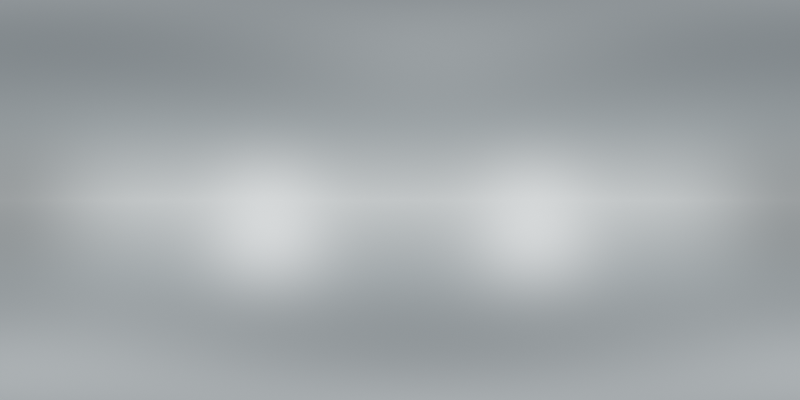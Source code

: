 # Source: void-prism-cycles-environment.blend  (saved by Blender 5.1.30; exported with 4.5.12 LTS)
import bpy
from mathutils import Matrix  # noqa: F401  (used for matrix-valued properties, if any)

bpy.ops.wm.read_factory_settings(use_empty=True)
scene = bpy.context.scene
scene.name = 'Scene'

# ---- world
world_void_prism___cycles_reflection_studio = bpy.data.worlds.new('Void Prism | Cycles Reflection Studio'); scene.world = world_void_prism___cycles_reflection_studio
world_void_prism___cycles_reflection_studio.use_nodes = True; world_void_prism___cycles_reflection_studio.node_tree.nodes.clear()
_N = world_void_prism___cycles_reflection_studio.node_tree.nodes; _L = world_void_prism___cycles_reflection_studio.node_tree.links
n0 = _N.new('ShaderNodeTexCoord'); n0.name = 'Studio Direction'; n0.location = (0, 0)
n1 = _N.new('ShaderNodeSeparateXYZ'); n1.name = 'Separate XYZ'; n1.location = (0, 0)
n2 = _N.new('ShaderNodeMapRange'); n2.name = 'Neutral Gallery Gradient'; n2.location = (0, 0)
n2.inputs[1].default_value = -1.0
n3 = _N.new('ShaderNodeValToRGB'); n3.name = 'Polished Silver Studio'; n3.location = (0, 0)
n3.label = 'Polished Silver Studio'
while len(n3.color_ramp.elements) > 1: n3.color_ramp.elements.remove(n3.color_ramp.elements[-1])
n3.color_ramp.elements[0].position = 0.0; n3.color_ramp.elements[0].color = (0.24, 0.27, 0.29, 1.0)
_e = n3.color_ramp.elements.new(0.22); _e.color = (0.42, 0.46, 0.48, 1.0)
_e = n3.color_ramp.elements.new(0.5); _e.color = (0.69, 0.72, 0.73, 1.0)
_e = n3.color_ramp.elements.new(0.78); _e.color = (0.46, 0.5, 0.52, 1.0)
_e = n3.color_ramp.elements.new(1.0); _e.color = (0.27, 0.3, 0.32, 1.0)
n4 = _N.new('ShaderNodeVectorMath'); n4.name = 'Left Softbox Direction'; n4.location = (0, 0)
n4.operation = 'DOT_PRODUCT'
n4.inputs[1].default_value = (0.8445, -0.4943, 0.206)
n5 = _N.new('ShaderNodeMath'); n5.name = 'Left Softbox Positive'; n5.location = (0, 0)
n5.operation = 'MAXIMUM'
n5.inputs[1].default_value = 0.0
n6 = _N.new('ShaderNodeMath'); n6.name = 'Left Softbox Softness'; n6.location = (0, 0)
n6.operation = 'POWER'
n6.inputs[1].default_value = 8.5
n7 = _N.new('ShaderNodeMath'); n7.name = 'Left Softbox Strength'; n7.location = (0, 0)
n7.operation = 'MULTIPLY'
n7.inputs[1].default_value = 0.72
n8 = _N.new('ShaderNodeMixRGB'); n8.name = 'Left Softbox'; n8.location = (0, 0)
n8.inputs[2].default_value = (0.95, 0.97, 0.98, 1.0)
n9 = _N.new('ShaderNodeVectorMath'); n9.name = 'Right Softbox Direction'; n9.location = (0, 0)
n9.operation = 'DOT_PRODUCT'
n9.inputs[1].default_value = (-0.8445, -0.4943, 0.206)
n10 = _N.new('ShaderNodeMath'); n10.name = 'Right Softbox Positive'; n10.location = (0, 0)
n10.operation = 'MAXIMUM'
n10.inputs[1].default_value = 0.0
n11 = _N.new('ShaderNodeMath'); n11.name = 'Right Softbox Softness'; n11.location = (0, 0)
n11.operation = 'POWER'
n11.inputs[1].default_value = 8.5
n12 = _N.new('ShaderNodeMath'); n12.name = 'Right Softbox Strength'; n12.location = (0, 0)
n12.operation = 'MULTIPLY'
n12.inputs[1].default_value = 0.72
n13 = _N.new('ShaderNodeMixRGB'); n13.name = 'Right Softbox'; n13.location = (0, 0)
n13.inputs[2].default_value = (0.94, 0.96, 0.97, 1.0)
n14 = _N.new('ShaderNodeVectorMath'); n14.name = 'Top Softbox Direction'; n14.location = (0, 0)
n14.operation = 'DOT_PRODUCT'
n14.inputs[1].default_value = (0.05012, 0.1804, 0.9823)
n15 = _N.new('ShaderNodeMath'); n15.name = 'Top Softbox Positive'; n15.location = (0, 0)
n15.operation = 'MAXIMUM'
n15.inputs[1].default_value = 0.0
n16 = _N.new('ShaderNodeMath'); n16.name = 'Top Softbox Softness'; n16.location = (0, 0)
n16.operation = 'POWER'
n16.inputs[1].default_value = 6.5
n17 = _N.new('ShaderNodeMath'); n17.name = 'Top Softbox Strength'; n17.location = (0, 0)
n17.operation = 'MULTIPLY'
n17.inputs[1].default_value = 0.42
n18 = _N.new('ShaderNodeMixRGB'); n18.name = 'Top Softbox'; n18.location = (0, 0)
n18.inputs[2].default_value = (0.86, 0.9, 0.92, 1.0)
n19 = _N.new('ShaderNodeVectorMath'); n19.name = 'Lower Softbox Direction'; n19.location = (0, 0)
n19.operation = 'DOT_PRODUCT'
n19.inputs[1].default_value = (-0.07975, -0.2791, -0.9569)
n20 = _N.new('ShaderNodeMath'); n20.name = 'Lower Softbox Positive'; n20.location = (0, 0)
n20.operation = 'MAXIMUM'
n20.inputs[1].default_value = 0.0
n21 = _N.new('ShaderNodeMath'); n21.name = 'Lower Softbox Softness'; n21.location = (0, 0)
n21.operation = 'POWER'
n21.inputs[1].default_value = 7.5
n22 = _N.new('ShaderNodeMath'); n22.name = 'Lower Softbox Strength'; n22.location = (0, 0)
n22.operation = 'MULTIPLY'
n22.inputs[1].default_value = 0.28
n23 = _N.new('ShaderNodeMixRGB'); n23.name = 'Lower Softbox'; n23.location = (0, 0)
n23.inputs[2].default_value = (0.78, 0.82, 0.84, 1.0)
n24 = _N.new('ShaderNodeVectorMath'); n24.name = 'Contrast Cove Direction'; n24.location = (0, 0)
n24.operation = 'DOT_PRODUCT'
n24.inputs[1].default_value = (0.0, 0.9967, 0.08136)
n25 = _N.new('ShaderNodeMath'); n25.name = 'Contrast Cove Positive'; n25.location = (0, 0)
n25.operation = 'MAXIMUM'
n25.inputs[1].default_value = 0.0
n26 = _N.new('ShaderNodeMath'); n26.name = 'Contrast Cove Softness'; n26.location = (0, 0)
n26.operation = 'POWER'
n26.inputs[1].default_value = 4.2
n27 = _N.new('ShaderNodeMath'); n27.name = 'Contrast Cove Strength'; n27.location = (0, 0)
n27.operation = 'MULTIPLY'
n27.inputs[1].default_value = 0.48
n28 = _N.new('ShaderNodeMixRGB'); n28.name = 'Contrast Cove'; n28.location = (0, 0)
n28.inputs[2].default_value = (0.13, 0.15, 0.16, 1.0)
n29 = _N.new('ShaderNodeBackground'); n29.name = 'Cycles Studio Radiance'; n29.location = (0, 0)
n29.inputs[1].default_value = 0.78
n30 = _N.new('ShaderNodeOutputWorld'); n30.name = 'World Output'; n30.location = (0, 0)
_L.new(n0.outputs[1], n1.inputs[0])
_L.new(n1.outputs[2], n2.inputs[0])
_L.new(n2.outputs[0], n3.inputs[0])
_L.new(n0.outputs[1], n4.inputs[0])
_L.new(n4.outputs[1], n5.inputs[0])
_L.new(n5.outputs[0], n6.inputs[0])
_L.new(n6.outputs[0], n7.inputs[0])
_L.new(n7.outputs[0], n8.inputs[0])
_L.new(n3.outputs[0], n8.inputs[1])
_L.new(n0.outputs[1], n9.inputs[0])
_L.new(n9.outputs[1], n10.inputs[0])
_L.new(n10.outputs[0], n11.inputs[0])
_L.new(n11.outputs[0], n12.inputs[0])
_L.new(n12.outputs[0], n13.inputs[0])
_L.new(n8.outputs[0], n13.inputs[1])
_L.new(n0.outputs[1], n14.inputs[0])
_L.new(n14.outputs[1], n15.inputs[0])
_L.new(n15.outputs[0], n16.inputs[0])
_L.new(n16.outputs[0], n17.inputs[0])
_L.new(n17.outputs[0], n18.inputs[0])
_L.new(n13.outputs[0], n18.inputs[1])
_L.new(n0.outputs[1], n19.inputs[0])
_L.new(n19.outputs[1], n20.inputs[0])
_L.new(n20.outputs[0], n21.inputs[0])
_L.new(n21.outputs[0], n22.inputs[0])
_L.new(n22.outputs[0], n23.inputs[0])
_L.new(n18.outputs[0], n23.inputs[1])
_L.new(n0.outputs[1], n24.inputs[0])
_L.new(n24.outputs[1], n25.inputs[0])
_L.new(n25.outputs[0], n26.inputs[0])
_L.new(n26.outputs[0], n27.inputs[0])
_L.new(n27.outputs[0], n28.inputs[0])
_L.new(n23.outputs[0], n28.inputs[1])
_L.new(n28.outputs[0], n29.inputs[0])
_L.new(n29.outputs[0], n30.inputs[0])
n30.is_active_output = True

# ---- cameras
cam_cyclespresetenvironmentcamera = bpy.data.cameras.new('CyclesPresetEnvironmentCamera')
cam_cyclespresetenvironmentcamera.type = 'PANO'
cam_cyclespresetenvironmentcamera.panorama_type = 'EQUIRECTANGULAR'

# ---- objects
ob_cyclespresetenvironmentcamera = bpy.data.objects.new('CyclesPresetEnvironmentCamera', cam_cyclespresetenvironmentcamera)

# ---- transforms, parenting, visibility, modifiers, constraints
ob_cyclespresetenvironmentcamera.location = (0.0, 0.0, 0.0)
ob_cyclespresetenvironmentcamera.rotation_euler = (1.571, 0.0, 0.0)

# ---- collection membership
scene.collection.objects.link(ob_cyclespresetenvironmentcamera)

# ---- scene / render settings (as saved in the file)
scene.camera = ob_cyclespresetenvironmentcamera
scene.frame_start = 1; scene.frame_end = 250; scene.frame_set(1)
scene.render.engine = 'CYCLES'
scene.render.image_settings.color_mode = 'RGB'
scene.render.resolution_x = 2048
scene.render.resolution_y = 1024
scene.render.bake_bias = 0.0
scene.render.bake_samples = 0
scene.cycles.samples = 64
scene.cycles.sampling_pattern = 'TABULATED_SOBOL'
scene.cycles.adaptive_threshold = 0.025
scene.cycles.max_bounces = 6
scene.cycles.diffuse_bounces = 2
scene.cycles.transmission_bounces = 4
scene.cycles.transparent_max_bounces = 4
scene.eevee.use_volume_custom_range = False
scene.view_settings.look = 'Medium High Contrast'
scene.view_settings.view_transform = 'Standard'
bpy.context.view_layer.update()

# ---- added for rendering (the .blend has no usable light): sun
light_auto_sun = bpy.data.lights.new('AutoSun', 'SUN')
light_auto_sun.energy = 3.0
light_auto_sun.angle = 0.0523599
ob_auto_sun = bpy.data.objects.new('AutoSun', light_auto_sun)
scene.collection.objects.link(ob_auto_sun)
ob_auto_sun.rotation_euler = (0.872665, 0.174533, 0.523599)
bpy.context.view_layer.update()
